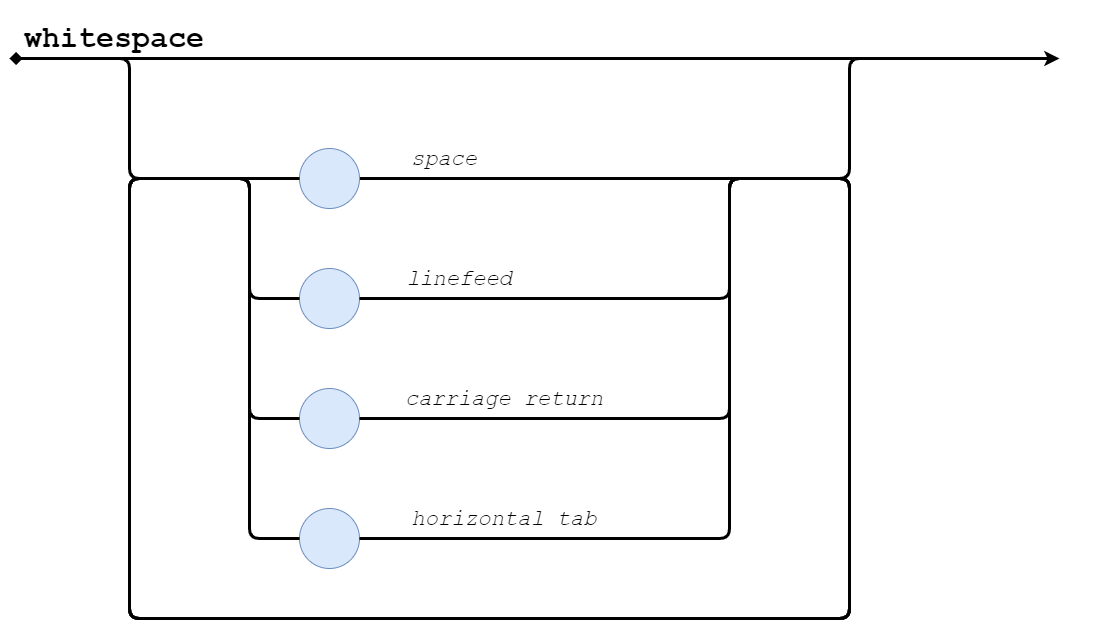

The diagram above was exported from draw.io. Its source (the exported page's mxGraphModel, read from the mxfile embedded in the PNG):
<mxGraphModel dx="1564" dy="776" grid="1" gridSize="10" guides="1" tooltips="1" connect="1" arrows="1" fold="1" page="1" pageScale="1" pageWidth="1169" pageHeight="827" math="0" shadow="0">
  <root>
    <mxCell id="JV6dyCSejX3iWlwscL7j-0" />
    <mxCell id="JV6dyCSejX3iWlwscL7j-1" parent="JV6dyCSejX3iWlwscL7j-0" />
    <mxCell id="JV6dyCSejX3iWlwscL7j-2" value="" style="endArrow=none;html=1;strokeColor=#000000;strokeWidth=3;fontFamily=Courier New;fontColor=#66FFFF;" edge="1" parent="JV6dyCSejX3iWlwscL7j-1">
      <mxGeometry width="50" height="50" relative="1" as="geometry">
        <mxPoint x="1120" y="80" as="sourcePoint" />
        <mxPoint x="1120" y="80" as="targetPoint" />
      </mxGeometry>
    </mxCell>
    <mxCell id="pi0FPkwW4XSmZ9mpwcDE-0" value="&lt;h1&gt;&lt;br&gt;&lt;/h1&gt;" style="ellipse;whiteSpace=wrap;html=1;aspect=fixed;fontFamily=Courier New;fillColor=#dae8fc;strokeColor=#6c8ebf;" vertex="1" parent="JV6dyCSejX3iWlwscL7j-1">
      <mxGeometry x="330" y="570" width="60" height="60" as="geometry" />
    </mxCell>
    <mxCell id="pi0FPkwW4XSmZ9mpwcDE-1" value="&lt;h1&gt;&lt;br&gt;&lt;/h1&gt;" style="ellipse;whiteSpace=wrap;html=1;aspect=fixed;fontFamily=Courier New;fillColor=#dae8fc;strokeColor=#6c8ebf;" vertex="1" parent="JV6dyCSejX3iWlwscL7j-1">
      <mxGeometry x="330" y="330" width="60" height="60" as="geometry" />
    </mxCell>
    <mxCell id="pi0FPkwW4XSmZ9mpwcDE-2" value="&lt;h1&gt;&lt;br&gt;&lt;/h1&gt;" style="ellipse;whiteSpace=wrap;html=1;aspect=fixed;fontFamily=Courier New;fillColor=#dae8fc;strokeColor=#6c8ebf;" vertex="1" parent="JV6dyCSejX3iWlwscL7j-1">
      <mxGeometry x="330" y="450" width="60" height="60" as="geometry" />
    </mxCell>
    <mxCell id="pi0FPkwW4XSmZ9mpwcDE-11" style="edgeStyle=orthogonalEdgeStyle;orthogonalLoop=1;jettySize=auto;html=1;exitX=1;exitY=0.5;exitDx=0;exitDy=0;startArrow=none;startFill=0;endArrow=none;endFill=0;strokeColor=#000000;strokeWidth=3;fontFamily=Courier New;fontColor=#66FFFF;" edge="1" parent="JV6dyCSejX3iWlwscL7j-1" source="pi0FPkwW4XSmZ9mpwcDE-3">
      <mxGeometry relative="1" as="geometry">
        <mxPoint x="1070" y="120" as="targetPoint" />
        <Array as="points">
          <mxPoint x="880" y="240" />
          <mxPoint x="880" y="120" />
          <mxPoint x="1060" y="120" />
        </Array>
      </mxGeometry>
    </mxCell>
    <mxCell id="pi0FPkwW4XSmZ9mpwcDE-3" value="&lt;h1&gt;&lt;br&gt;&lt;/h1&gt;" style="ellipse;whiteSpace=wrap;html=1;aspect=fixed;fontFamily=Courier New;fillColor=#dae8fc;strokeColor=#6c8ebf;" vertex="1" parent="JV6dyCSejX3iWlwscL7j-1">
      <mxGeometry x="330" y="210" width="60" height="60" as="geometry" />
    </mxCell>
    <mxCell id="pi0FPkwW4XSmZ9mpwcDE-10" style="edgeStyle=orthogonalEdgeStyle;orthogonalLoop=1;jettySize=auto;html=1;entryX=0;entryY=0.5;entryDx=0;entryDy=0;startArrow=none;startFill=0;endArrow=none;endFill=0;strokeColor=#000000;strokeWidth=3;fontFamily=Courier New;fontColor=#66FFFF;" edge="1" parent="JV6dyCSejX3iWlwscL7j-1" target="pi0FPkwW4XSmZ9mpwcDE-3">
      <mxGeometry relative="1" as="geometry">
        <mxPoint x="80" y="120" as="sourcePoint" />
        <Array as="points">
          <mxPoint x="160" y="120" />
          <mxPoint x="160" y="240" />
        </Array>
      </mxGeometry>
    </mxCell>
    <mxCell id="pi0FPkwW4XSmZ9mpwcDE-6" value="" style="endArrow=none;html=1;strokeColor=#000000;strokeWidth=3;fontFamily=Courier New;fontColor=#66FFFF;" edge="1" parent="JV6dyCSejX3iWlwscL7j-1">
      <mxGeometry width="50" height="50" relative="1" as="geometry">
        <mxPoint x="40" y="80" as="sourcePoint" />
        <mxPoint x="40" y="80" as="targetPoint" />
      </mxGeometry>
    </mxCell>
    <mxCell id="pi0FPkwW4XSmZ9mpwcDE-8" value="" style="endArrow=classic;html=1;strokeColor=#000000;strokeWidth=3;fontFamily=Courier New;fontColor=#66FFFF;startArrow=diamond;startFill=1;endFill=1;" edge="1" parent="JV6dyCSejX3iWlwscL7j-1">
      <mxGeometry width="50" height="50" relative="1" as="geometry">
        <mxPoint x="40" y="120" as="sourcePoint" />
        <mxPoint x="1090" y="120" as="targetPoint" />
        <Array as="points">
          <mxPoint x="540" y="120" />
        </Array>
      </mxGeometry>
    </mxCell>
    <mxCell id="pi0FPkwW4XSmZ9mpwcDE-12" style="edgeStyle=orthogonalEdgeStyle;orthogonalLoop=1;jettySize=auto;html=1;exitX=0;exitY=0.5;exitDx=0;exitDy=0;entryX=1;entryY=0.5;entryDx=0;entryDy=0;startArrow=none;startFill=0;endArrow=none;endFill=0;strokeColor=#000000;strokeWidth=3;fontFamily=Courier New;fontColor=#66FFFF;" edge="1" parent="JV6dyCSejX3iWlwscL7j-1" source="pi0FPkwW4XSmZ9mpwcDE-0" target="pi0FPkwW4XSmZ9mpwcDE-0">
      <mxGeometry relative="1" as="geometry">
        <Array as="points">
          <mxPoint x="280" y="600" />
          <mxPoint x="280" y="240" />
          <mxPoint x="160" y="240" />
          <mxPoint x="160" y="680" />
          <mxPoint x="880" y="680" />
          <mxPoint x="880" y="240" />
          <mxPoint x="760" y="240" />
          <mxPoint x="760" y="600" />
        </Array>
      </mxGeometry>
    </mxCell>
    <mxCell id="pi0FPkwW4XSmZ9mpwcDE-13" style="edgeStyle=orthogonalEdgeStyle;orthogonalLoop=1;jettySize=auto;html=1;exitX=0;exitY=0.5;exitDx=0;exitDy=0;entryX=1;entryY=0.5;entryDx=0;entryDy=0;startArrow=none;startFill=0;endArrow=none;endFill=0;strokeColor=#000000;strokeWidth=3;fontFamily=Courier New;fontColor=#66FFFF;" edge="1" parent="JV6dyCSejX3iWlwscL7j-1" source="pi0FPkwW4XSmZ9mpwcDE-2" target="pi0FPkwW4XSmZ9mpwcDE-2">
      <mxGeometry relative="1" as="geometry">
        <Array as="points">
          <mxPoint x="280" y="480" />
          <mxPoint x="280" y="240" />
          <mxPoint x="160" y="240" />
          <mxPoint x="160" y="680" />
          <mxPoint x="880" y="680" />
          <mxPoint x="880" y="240" />
          <mxPoint x="760" y="240" />
          <mxPoint x="760" y="480" />
        </Array>
      </mxGeometry>
    </mxCell>
    <mxCell id="pi0FPkwW4XSmZ9mpwcDE-14" style="edgeStyle=orthogonalEdgeStyle;orthogonalLoop=1;jettySize=auto;html=1;exitX=0;exitY=0.5;exitDx=0;exitDy=0;entryX=1;entryY=0.5;entryDx=0;entryDy=0;startArrow=none;startFill=0;endArrow=none;endFill=0;strokeColor=#000000;strokeWidth=3;fontFamily=Courier New;fontColor=#66FFFF;" edge="1" parent="JV6dyCSejX3iWlwscL7j-1" source="pi0FPkwW4XSmZ9mpwcDE-1" target="pi0FPkwW4XSmZ9mpwcDE-1">
      <mxGeometry relative="1" as="geometry">
        <Array as="points">
          <mxPoint x="280" y="360" />
          <mxPoint x="280" y="240" />
          <mxPoint x="160" y="240" />
          <mxPoint x="160" y="680" />
          <mxPoint x="880" y="680" />
          <mxPoint x="880" y="240" />
          <mxPoint x="760" y="240" />
          <mxPoint x="760" y="360" />
        </Array>
      </mxGeometry>
    </mxCell>
    <mxCell id="SbwLHBjn0GPF-arOk811-0" value="&lt;h1 style=&quot;font-size: 30px&quot;&gt;whitespace&lt;/h1&gt;" style="text;html=1;strokeColor=none;fillColor=none;align=center;verticalAlign=middle;whiteSpace=wrap;rounded=0;fontFamily=Courier New;" vertex="1" parent="JV6dyCSejX3iWlwscL7j-1">
      <mxGeometry x="40" y="70" width="210" height="60" as="geometry" />
    </mxCell>
    <mxCell id="tRlQHBhbbqjk-CthTU7M-0" value="&lt;h1&gt;&lt;span style=&quot;font-weight: normal&quot;&gt;&lt;i&gt;&lt;font style=&quot;font-size: 22px&quot;&gt;space&lt;/font&gt;&lt;/i&gt;&lt;/span&gt;&lt;/h1&gt;" style="text;html=1;strokeColor=none;fillColor=none;align=center;verticalAlign=middle;whiteSpace=wrap;rounded=0;fontFamily=Courier New;" vertex="1" parent="JV6dyCSejX3iWlwscL7j-1">
      <mxGeometry x="380" y="190" width="190" height="60" as="geometry" />
    </mxCell>
    <mxCell id="tRlQHBhbbqjk-CthTU7M-1" value="&lt;h1&gt;&lt;span style=&quot;font-weight: normal&quot;&gt;&lt;i&gt;&lt;font style=&quot;font-size: 22px&quot;&gt;linefeed&lt;/font&gt;&lt;/i&gt;&lt;/span&gt;&lt;/h1&gt;" style="text;html=1;strokeColor=none;fillColor=none;align=center;verticalAlign=middle;whiteSpace=wrap;rounded=0;fontFamily=Courier New;" vertex="1" parent="JV6dyCSejX3iWlwscL7j-1">
      <mxGeometry x="395" y="310" width="190" height="60" as="geometry" />
    </mxCell>
    <mxCell id="tRlQHBhbbqjk-CthTU7M-2" value="&lt;h1&gt;&lt;span style=&quot;font-weight: normal&quot;&gt;&lt;i&gt;&lt;font style=&quot;font-size: 22px&quot;&gt;carriage return&lt;/font&gt;&lt;/i&gt;&lt;/span&gt;&lt;/h1&gt;" style="text;html=1;strokeColor=none;fillColor=none;align=center;verticalAlign=middle;whiteSpace=wrap;rounded=0;fontFamily=Courier New;" vertex="1" parent="JV6dyCSejX3iWlwscL7j-1">
      <mxGeometry x="410" y="430" width="250" height="60" as="geometry" />
    </mxCell>
    <mxCell id="tRlQHBhbbqjk-CthTU7M-3" value="&lt;h1&gt;&lt;span style=&quot;font-weight: normal&quot;&gt;&lt;i&gt;&lt;font style=&quot;font-size: 22px&quot;&gt;horizontal tab&lt;/font&gt;&lt;/i&gt;&lt;/span&gt;&lt;/h1&gt;" style="text;html=1;strokeColor=none;fillColor=none;align=center;verticalAlign=middle;whiteSpace=wrap;rounded=0;fontFamily=Courier New;" vertex="1" parent="JV6dyCSejX3iWlwscL7j-1">
      <mxGeometry x="440" y="550" width="190" height="60" as="geometry" />
    </mxCell>
  </root>
</mxGraphModel>